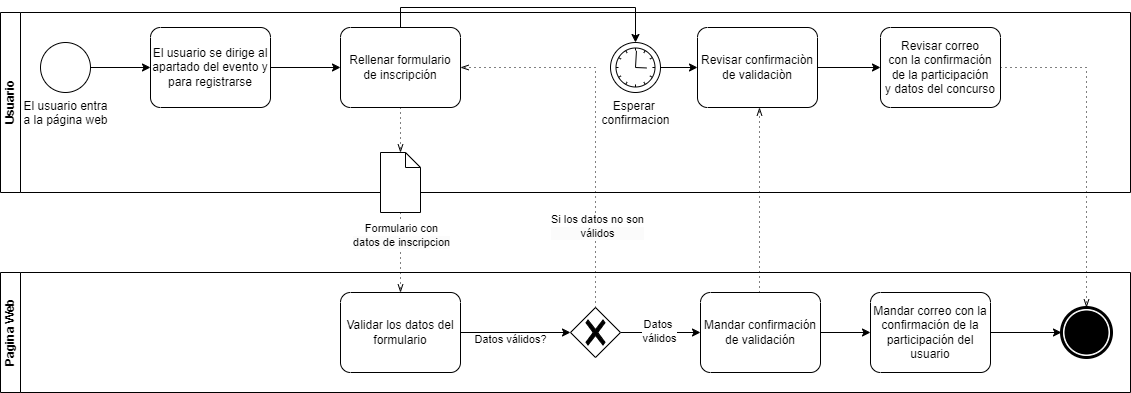

The diagram above was exported from draw.io. Its source (the exported page's mxGraphModel, read from the mxfile embedded in the PNG):
<mxGraphModel dx="1434" dy="1989" grid="1" gridSize="10" guides="1" tooltips="1" connect="1" arrows="1" fold="1" page="1" pageScale="1" pageWidth="827" pageHeight="1169" math="0" shadow="0">
  <root>
    <mxCell id="0" />
    <mxCell id="1" parent="0" />
    <mxCell id="uSHjcviPI1r5JCsqaxK4-4" value="Usuario" style="swimlane;startSize=20;horizontal=0;html=1;whiteSpace=wrap;" parent="1" vertex="1">
      <mxGeometry x="130" y="-10" width="1130" height="180" as="geometry" />
    </mxCell>
    <mxCell id="uSHjcviPI1r5JCsqaxK4-8" style="edgeStyle=orthogonalEdgeStyle;rounded=0;orthogonalLoop=1;jettySize=auto;html=1;" parent="uSHjcviPI1r5JCsqaxK4-4" source="uSHjcviPI1r5JCsqaxK4-6" target="uSHjcviPI1r5JCsqaxK4-7" edge="1">
      <mxGeometry relative="1" as="geometry" />
    </mxCell>
    <mxCell id="uSHjcviPI1r5JCsqaxK4-6" value="El usuario entra&lt;div&gt;a la página web&lt;/div&gt;" style="points=[[0.145,0.145,0],[0.5,0,0],[0.855,0.145,0],[1,0.5,0],[0.855,0.855,0],[0.5,1,0],[0.145,0.855,0],[0,0.5,0]];shape=mxgraph.bpmn.event;html=1;verticalLabelPosition=bottom;labelBackgroundColor=#ffffff;verticalAlign=top;align=center;perimeter=ellipsePerimeter;outlineConnect=0;aspect=fixed;outline=standard;symbol=general;" parent="uSHjcviPI1r5JCsqaxK4-4" vertex="1">
      <mxGeometry x="40" y="30" width="50" height="50" as="geometry" />
    </mxCell>
    <mxCell id="uSHjcviPI1r5JCsqaxK4-10" style="edgeStyle=orthogonalEdgeStyle;rounded=0;orthogonalLoop=1;jettySize=auto;html=1;" parent="uSHjcviPI1r5JCsqaxK4-4" source="uSHjcviPI1r5JCsqaxK4-7" target="uSHjcviPI1r5JCsqaxK4-9" edge="1">
      <mxGeometry relative="1" as="geometry" />
    </mxCell>
    <mxCell id="uSHjcviPI1r5JCsqaxK4-7" value="El usuario se dirige al apartado del evento y para registrarse" style="points=[[0.25,0,0],[0.5,0,0],[0.75,0,0],[1,0.25,0],[1,0.5,0],[1,0.75,0],[0.75,1,0],[0.5,1,0],[0.25,1,0],[0,0.75,0],[0,0.5,0],[0,0.25,0]];shape=mxgraph.bpmn.task;whiteSpace=wrap;rectStyle=rounded;size=10;html=1;container=1;expand=0;collapsible=0;taskMarker=abstract;" parent="uSHjcviPI1r5JCsqaxK4-4" vertex="1">
      <mxGeometry x="150" y="15" width="120" height="80" as="geometry" />
    </mxCell>
    <mxCell id="uSHjcviPI1r5JCsqaxK4-9" value="Rellenar formulario de inscripción" style="points=[[0.25,0,0],[0.5,0,0],[0.75,0,0],[1,0.25,0],[1,0.5,0],[1,0.75,0],[0.75,1,0],[0.5,1,0],[0.25,1,0],[0,0.75,0],[0,0.5,0],[0,0.25,0]];shape=mxgraph.bpmn.task;whiteSpace=wrap;rectStyle=rounded;size=10;html=1;container=1;expand=0;collapsible=0;taskMarker=abstract;" parent="uSHjcviPI1r5JCsqaxK4-4" vertex="1">
      <mxGeometry x="340" y="15" width="120" height="80" as="geometry" />
    </mxCell>
    <mxCell id="uSHjcviPI1r5JCsqaxK4-34" style="edgeStyle=orthogonalEdgeStyle;rounded=0;orthogonalLoop=1;jettySize=auto;html=1;" parent="uSHjcviPI1r5JCsqaxK4-4" source="uSHjcviPI1r5JCsqaxK4-24" target="uSHjcviPI1r5JCsqaxK4-33" edge="1">
      <mxGeometry relative="1" as="geometry" />
    </mxCell>
    <mxCell id="uSHjcviPI1r5JCsqaxK4-24" value="Revisar confirmaciòn de validaciòn" style="points=[[0.25,0,0],[0.5,0,0],[0.75,0,0],[1,0.25,0],[1,0.5,0],[1,0.75,0],[0.75,1,0],[0.5,1,0],[0.25,1,0],[0,0.75,0],[0,0.5,0],[0,0.25,0]];shape=mxgraph.bpmn.task;whiteSpace=wrap;rectStyle=rounded;size=10;html=1;container=1;expand=0;collapsible=0;taskMarker=abstract;" parent="uSHjcviPI1r5JCsqaxK4-4" vertex="1">
      <mxGeometry x="697" y="15" width="120" height="80" as="geometry" />
    </mxCell>
    <mxCell id="uSHjcviPI1r5JCsqaxK4-33" value="Revisar correo&lt;div&gt;con la confirmación de la participación y&amp;nbsp;&lt;span style=&quot;background-color: initial;&quot;&gt;datos de&lt;/span&gt;&lt;span style=&quot;background-color: initial;&quot;&gt;l concurso&lt;/span&gt;&lt;/div&gt;" style="points=[[0.25,0,0],[0.5,0,0],[0.75,0,0],[1,0.25,0],[1,0.5,0],[1,0.75,0],[0.75,1,0],[0.5,1,0],[0.25,1,0],[0,0.75,0],[0,0.5,0],[0,0.25,0]];shape=mxgraph.bpmn.task;whiteSpace=wrap;rectStyle=rounded;size=10;html=1;container=1;expand=0;collapsible=0;taskMarker=abstract;" parent="uSHjcviPI1r5JCsqaxK4-4" vertex="1">
      <mxGeometry x="880" y="15" width="120" height="80" as="geometry" />
    </mxCell>
    <mxCell id="uSHjcviPI1r5JCsqaxK4-47" style="edgeStyle=orthogonalEdgeStyle;rounded=0;orthogonalLoop=1;jettySize=auto;html=1;exitX=1;exitY=0.5;exitDx=0;exitDy=0;exitPerimeter=0;" parent="uSHjcviPI1r5JCsqaxK4-4" source="uSHjcviPI1r5JCsqaxK4-45" target="uSHjcviPI1r5JCsqaxK4-24" edge="1">
      <mxGeometry relative="1" as="geometry" />
    </mxCell>
    <mxCell id="uSHjcviPI1r5JCsqaxK4-45" value="Esperar&amp;nbsp;&lt;div&gt;confirmacion&lt;/div&gt;" style="points=[[0.145,0.145,0],[0.5,0,0],[0.855,0.145,0],[1,0.5,0],[0.855,0.855,0],[0.5,1,0],[0.145,0.855,0],[0,0.5,0]];shape=mxgraph.bpmn.event;html=1;verticalLabelPosition=bottom;labelBackgroundColor=#ffffff;verticalAlign=top;align=center;perimeter=ellipsePerimeter;outlineConnect=0;aspect=fixed;outline=standard;symbol=timer;" parent="uSHjcviPI1r5JCsqaxK4-4" vertex="1">
      <mxGeometry x="610" y="30" width="50" height="50" as="geometry" />
    </mxCell>
    <mxCell id="uSHjcviPI1r5JCsqaxK4-46" style="edgeStyle=orthogonalEdgeStyle;rounded=0;orthogonalLoop=1;jettySize=auto;html=1;exitX=0.5;exitY=0;exitDx=0;exitDy=0;exitPerimeter=0;entryX=0.5;entryY=0;entryDx=0;entryDy=0;entryPerimeter=0;" parent="uSHjcviPI1r5JCsqaxK4-4" source="uSHjcviPI1r5JCsqaxK4-9" target="uSHjcviPI1r5JCsqaxK4-45" edge="1">
      <mxGeometry relative="1" as="geometry" />
    </mxCell>
    <mxCell id="uSHjcviPI1r5JCsqaxK4-5" value="Pagina Web" style="swimlane;startSize=20;horizontal=0;html=1;whiteSpace=wrap;" parent="1" vertex="1">
      <mxGeometry x="130" y="250" width="1130" height="120" as="geometry" />
    </mxCell>
    <mxCell id="uSHjcviPI1r5JCsqaxK4-11" value="Validar los datos del formulario" style="points=[[0.25,0,0],[0.5,0,0],[0.75,0,0],[1,0.25,0],[1,0.5,0],[1,0.75,0],[0.75,1,0],[0.5,1,0],[0.25,1,0],[0,0.75,0],[0,0.5,0],[0,0.25,0]];shape=mxgraph.bpmn.task;whiteSpace=wrap;rectStyle=rounded;size=10;html=1;container=1;expand=0;collapsible=0;taskMarker=abstract;" parent="uSHjcviPI1r5JCsqaxK4-5" vertex="1">
      <mxGeometry x="340" y="20" width="120" height="80" as="geometry" />
    </mxCell>
    <mxCell id="uSHjcviPI1r5JCsqaxK4-26" style="edgeStyle=orthogonalEdgeStyle;rounded=0;orthogonalLoop=1;jettySize=auto;html=1;exitX=1;exitY=0.5;exitDx=0;exitDy=0;exitPerimeter=0;" parent="uSHjcviPI1r5JCsqaxK4-5" source="uSHjcviPI1r5JCsqaxK4-18" target="uSHjcviPI1r5JCsqaxK4-25" edge="1">
      <mxGeometry relative="1" as="geometry" />
    </mxCell>
    <mxCell id="uSHjcviPI1r5JCsqaxK4-30" value="Datos&amp;nbsp;&lt;div&gt;válidos&lt;/div&gt;" style="edgeLabel;html=1;align=center;verticalAlign=middle;resizable=0;points=[];" parent="uSHjcviPI1r5JCsqaxK4-26" vertex="1" connectable="0">
      <mxGeometry x="-0.0468" y="2" relative="1" as="geometry">
        <mxPoint as="offset" />
      </mxGeometry>
    </mxCell>
    <mxCell id="uSHjcviPI1r5JCsqaxK4-18" value="" style="points=[[0.25,0.25,0],[0.5,0,0],[0.75,0.25,0],[1,0.5,0],[0.75,0.75,0],[0.5,1,0],[0.25,0.75,0],[0,0.5,0]];shape=mxgraph.bpmn.gateway2;html=1;verticalLabelPosition=bottom;labelBackgroundColor=#ffffff;verticalAlign=top;align=center;perimeter=rhombusPerimeter;outlineConnect=0;outline=none;symbol=none;gwType=exclusive;" parent="uSHjcviPI1r5JCsqaxK4-5" vertex="1">
      <mxGeometry x="570" y="35" width="50" height="50" as="geometry" />
    </mxCell>
    <mxCell id="uSHjcviPI1r5JCsqaxK4-19" style="edgeStyle=orthogonalEdgeStyle;rounded=0;orthogonalLoop=1;jettySize=auto;html=1;exitX=1;exitY=0.5;exitDx=0;exitDy=0;exitPerimeter=0;entryX=0;entryY=0.5;entryDx=0;entryDy=0;entryPerimeter=0;" parent="uSHjcviPI1r5JCsqaxK4-5" source="uSHjcviPI1r5JCsqaxK4-11" target="uSHjcviPI1r5JCsqaxK4-18" edge="1">
      <mxGeometry relative="1" as="geometry" />
    </mxCell>
    <mxCell id="uSHjcviPI1r5JCsqaxK4-20" value="Datos válidos?" style="edgeLabel;html=1;align=center;verticalAlign=middle;resizable=0;points=[];" parent="uSHjcviPI1r5JCsqaxK4-19" vertex="1" connectable="0">
      <mxGeometry x="-0.1044" y="-6" relative="1" as="geometry">
        <mxPoint as="offset" />
      </mxGeometry>
    </mxCell>
    <mxCell id="uSHjcviPI1r5JCsqaxK4-29" style="edgeStyle=orthogonalEdgeStyle;rounded=0;orthogonalLoop=1;jettySize=auto;html=1;" parent="uSHjcviPI1r5JCsqaxK4-5" source="uSHjcviPI1r5JCsqaxK4-25" target="uSHjcviPI1r5JCsqaxK4-28" edge="1">
      <mxGeometry relative="1" as="geometry" />
    </mxCell>
    <mxCell id="uSHjcviPI1r5JCsqaxK4-25" value="Mandar confirmación&lt;div&gt;de validación&lt;/div&gt;" style="points=[[0.25,0,0],[0.5,0,0],[0.75,0,0],[1,0.25,0],[1,0.5,0],[1,0.75,0],[0.75,1,0],[0.5,1,0],[0.25,1,0],[0,0.75,0],[0,0.5,0],[0,0.25,0]];shape=mxgraph.bpmn.task;whiteSpace=wrap;rectStyle=rounded;size=10;html=1;container=1;expand=0;collapsible=0;taskMarker=abstract;" parent="uSHjcviPI1r5JCsqaxK4-5" vertex="1">
      <mxGeometry x="700" y="20" width="120" height="80" as="geometry" />
    </mxCell>
    <mxCell id="uSHjcviPI1r5JCsqaxK4-32" style="edgeStyle=orthogonalEdgeStyle;rounded=0;orthogonalLoop=1;jettySize=auto;html=1;" parent="uSHjcviPI1r5JCsqaxK4-5" source="uSHjcviPI1r5JCsqaxK4-28" target="uSHjcviPI1r5JCsqaxK4-31" edge="1">
      <mxGeometry relative="1" as="geometry" />
    </mxCell>
    <mxCell id="uSHjcviPI1r5JCsqaxK4-28" value="Mandar correo con la confirmación de la participación del usuario" style="points=[[0.25,0,0],[0.5,0,0],[0.75,0,0],[1,0.25,0],[1,0.5,0],[1,0.75,0],[0.75,1,0],[0.5,1,0],[0.25,1,0],[0,0.75,0],[0,0.5,0],[0,0.25,0]];shape=mxgraph.bpmn.task;whiteSpace=wrap;rectStyle=rounded;size=10;html=1;container=1;expand=0;collapsible=0;taskMarker=abstract;" parent="uSHjcviPI1r5JCsqaxK4-5" vertex="1">
      <mxGeometry x="870" y="20" width="120" height="80" as="geometry" />
    </mxCell>
    <mxCell id="uSHjcviPI1r5JCsqaxK4-31" value="" style="points=[[0.145,0.145,0],[0.5,0,0],[0.855,0.145,0],[1,0.5,0],[0.855,0.855,0],[0.5,1,0],[0.145,0.855,0],[0,0.5,0]];shape=mxgraph.bpmn.event;html=1;verticalLabelPosition=bottom;labelBackgroundColor=#ffffff;verticalAlign=top;align=center;perimeter=ellipsePerimeter;outlineConnect=0;aspect=fixed;outline=end;symbol=terminate;" parent="uSHjcviPI1r5JCsqaxK4-5" vertex="1">
      <mxGeometry x="1061" y="35" width="50" height="50" as="geometry" />
    </mxCell>
    <mxCell id="uSHjcviPI1r5JCsqaxK4-38" value="" style="edgeStyle=elbowEdgeStyle;fontSize=12;html=1;endFill=0;startFill=0;endSize=6;startSize=6;dashed=1;dashPattern=1 4;endArrow=openThin;startArrow=none;rounded=0;exitX=0.5;exitY=0;exitDx=0;exitDy=0;exitPerimeter=0;" parent="1" source="uSHjcviPI1r5JCsqaxK4-18" target="uSHjcviPI1r5JCsqaxK4-9" edge="1">
      <mxGeometry width="160" relative="1" as="geometry">
        <mxPoint x="730" y="265" as="sourcePoint" />
        <mxPoint x="730" y="80" as="targetPoint" />
        <Array as="points">
          <mxPoint x="725" y="170" />
        </Array>
      </mxGeometry>
    </mxCell>
    <mxCell id="uSHjcviPI1r5JCsqaxK4-40" value="Si los datos no son&lt;div style=&quot;background-color: rgb(251, 251, 251);&quot;&gt;válidos&lt;/div&gt;" style="edgeLabel;html=1;align=center;verticalAlign=middle;resizable=0;points=[];" parent="uSHjcviPI1r5JCsqaxK4-38" vertex="1" connectable="0">
      <mxGeometry x="-0.5646" y="-1" relative="1" as="geometry">
        <mxPoint as="offset" />
      </mxGeometry>
    </mxCell>
    <mxCell id="uSHjcviPI1r5JCsqaxK4-42" value="" style="edgeStyle=elbowEdgeStyle;fontSize=12;html=1;endFill=0;startFill=0;endSize=6;startSize=6;dashed=1;dashPattern=1 4;endArrow=openThin;startArrow=none;rounded=0;" parent="1" source="uSHjcviPI1r5JCsqaxK4-13" target="uSHjcviPI1r5JCsqaxK4-11" edge="1">
      <mxGeometry width="160" relative="1" as="geometry">
        <mxPoint x="410" y="190" as="sourcePoint" />
        <mxPoint x="529.5" y="85" as="targetPoint" />
      </mxGeometry>
    </mxCell>
    <mxCell id="uSHjcviPI1r5JCsqaxK4-44" value="Formulario con&lt;div style=&quot;background-color: rgb(251, 251, 251);&quot;&gt;datos de inscripcion&lt;/div&gt;" style="edgeLabel;html=1;align=center;verticalAlign=middle;resizable=0;points=[];" parent="uSHjcviPI1r5JCsqaxK4-42" vertex="1" connectable="0">
      <mxGeometry x="-0.4522" relative="1" as="geometry">
        <mxPoint as="offset" />
      </mxGeometry>
    </mxCell>
    <mxCell id="uSHjcviPI1r5JCsqaxK4-43" value="" style="edgeStyle=elbowEdgeStyle;fontSize=12;html=1;endFill=0;startFill=0;endSize=6;startSize=6;dashed=1;dashPattern=1 4;endArrow=openThin;startArrow=none;rounded=0;" parent="1" source="uSHjcviPI1r5JCsqaxK4-9" target="uSHjcviPI1r5JCsqaxK4-13" edge="1">
      <mxGeometry width="160" relative="1" as="geometry">
        <mxPoint x="530" y="85" as="sourcePoint" />
        <mxPoint x="530" y="270" as="targetPoint" />
      </mxGeometry>
    </mxCell>
    <mxCell id="uSHjcviPI1r5JCsqaxK4-13" value="" style="shape=mxgraph.bpmn.data;labelPosition=center;verticalLabelPosition=bottom;align=center;verticalAlign=top;size=15;html=1;" parent="1" vertex="1">
      <mxGeometry x="510" y="130" width="40" height="60" as="geometry" />
    </mxCell>
    <mxCell id="uSHjcviPI1r5JCsqaxK4-36" value="" style="edgeStyle=elbowEdgeStyle;fontSize=12;html=1;endFill=0;startFill=0;endSize=6;startSize=6;dashed=1;dashPattern=1 4;endArrow=openThin;startArrow=none;rounded=0;" parent="1" source="uSHjcviPI1r5JCsqaxK4-25" target="uSHjcviPI1r5JCsqaxK4-24" edge="1">
      <mxGeometry width="160" relative="1" as="geometry">
        <mxPoint x="869.5" y="270" as="sourcePoint" />
        <mxPoint x="869.5" y="85" as="targetPoint" />
      </mxGeometry>
    </mxCell>
    <mxCell id="cSRNMsu6O0QovSXNX3hh-3" value="" style="edgeStyle=elbowEdgeStyle;fontSize=12;html=1;endFill=0;startFill=0;endSize=6;startSize=6;dashed=1;dashPattern=1 4;endArrow=openThin;startArrow=none;rounded=0;exitX=1;exitY=0.5;exitDx=0;exitDy=0;exitPerimeter=0;entryX=0.5;entryY=0;entryDx=0;entryDy=0;entryPerimeter=0;" parent="1" source="uSHjcviPI1r5JCsqaxK4-33" target="uSHjcviPI1r5JCsqaxK4-31" edge="1">
      <mxGeometry width="160" relative="1" as="geometry">
        <mxPoint x="1200" y="185" as="sourcePoint" />
        <mxPoint x="1200" as="targetPoint" />
        <Array as="points">
          <mxPoint x="1216" y="160" />
        </Array>
      </mxGeometry>
    </mxCell>
  </root>
</mxGraphModel>